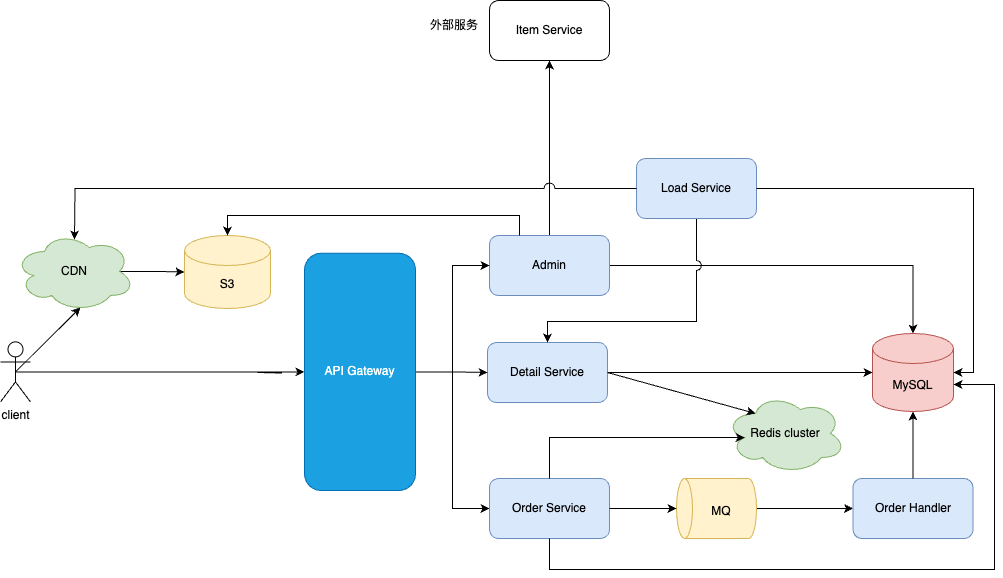

The diagram above was exported from draw.io. Its source (the exported page's mxGraphModel, read from the mxfile embedded in the PNG):
<mxGraphModel dx="990" dy="609" grid="0" gridSize="10" guides="1" tooltips="1" connect="1" arrows="1" fold="1" page="1" pageScale="1" pageWidth="2339" pageHeight="3300" math="0" shadow="0">
  <root>
    <mxCell id="0" />
    <mxCell id="1" parent="0" />
    <mxCell id="ERylD288BlYe1Mcd1olh-61" style="edgeStyle=orthogonalEdgeStyle;rounded=0;orthogonalLoop=1;jettySize=auto;html=1;exitX=0.5;exitY=1;exitDx=0;exitDy=0;exitPerimeter=0;" edge="1" parent="1" source="ERylD288BlYe1Mcd1olh-4" target="ERylD288BlYe1Mcd1olh-6">
      <mxGeometry relative="1" as="geometry" />
    </mxCell>
    <mxCell id="ERylD288BlYe1Mcd1olh-4" value="" style="shape=cylinder3;whiteSpace=wrap;html=1;boundedLbl=1;backgroundOutline=1;size=8;rotation=-90;fillColor=#fff2cc;strokeColor=#d6b656;" vertex="1" parent="1">
      <mxGeometry x="1080" y="877" width="60" height="80" as="geometry" />
    </mxCell>
    <mxCell id="ERylD288BlYe1Mcd1olh-5" value="MQ" style="text;html=1;align=center;verticalAlign=middle;whiteSpace=wrap;rounded=0;" vertex="1" parent="1">
      <mxGeometry x="1085" y="905" width="60" height="30" as="geometry" />
    </mxCell>
    <mxCell id="ERylD288BlYe1Mcd1olh-6" value="Order Handler" style="rounded=1;whiteSpace=wrap;html=1;fillColor=#dae8fc;strokeColor=#6c8ebf;" vertex="1" parent="1">
      <mxGeometry x="1246.5" y="887" width="120" height="60" as="geometry" />
    </mxCell>
    <mxCell id="ERylD288BlYe1Mcd1olh-24" style="edgeStyle=orthogonalEdgeStyle;rounded=0;orthogonalLoop=1;jettySize=auto;html=1;exitX=0.5;exitY=0;exitDx=0;exitDy=0;entryX=0.5;entryY=1;entryDx=0;entryDy=0;" edge="1" parent="1" source="ERylD288BlYe1Mcd1olh-25" target="ERylD288BlYe1Mcd1olh-30">
      <mxGeometry relative="1" as="geometry" />
    </mxCell>
    <mxCell id="ERylD288BlYe1Mcd1olh-57" style="edgeStyle=orthogonalEdgeStyle;rounded=0;orthogonalLoop=1;jettySize=auto;html=1;exitX=1;exitY=0.5;exitDx=0;exitDy=0;" edge="1" parent="1" source="ERylD288BlYe1Mcd1olh-25" target="ERylD288BlYe1Mcd1olh-39">
      <mxGeometry relative="1" as="geometry" />
    </mxCell>
    <mxCell id="ERylD288BlYe1Mcd1olh-25" value="Admin" style="rounded=1;whiteSpace=wrap;html=1;fillColor=#dae8fc;strokeColor=#6c8ebf;" vertex="1" parent="1">
      <mxGeometry x="883" y="644" width="120" height="60" as="geometry" />
    </mxCell>
    <mxCell id="ERylD288BlYe1Mcd1olh-30" value="Item Service" style="rounded=1;whiteSpace=wrap;html=1;" vertex="1" parent="1">
      <mxGeometry x="883" y="409" width="120" height="60" as="geometry" />
    </mxCell>
    <mxCell id="ERylD288BlYe1Mcd1olh-31" value="外部服务" style="text;html=1;align=center;verticalAlign=middle;whiteSpace=wrap;rounded=0;" vertex="1" parent="1">
      <mxGeometry x="818" y="419" width="60" height="30" as="geometry" />
    </mxCell>
    <mxCell id="ERylD288BlYe1Mcd1olh-53" style="edgeStyle=orthogonalEdgeStyle;rounded=0;orthogonalLoop=1;jettySize=auto;html=1;exitX=0.5;exitY=0.5;exitDx=0;exitDy=0;exitPerimeter=0;entryX=0;entryY=0.5;entryDx=0;entryDy=0;" edge="1" parent="1" source="ERylD288BlYe1Mcd1olh-34" target="ERylD288BlYe1Mcd1olh-43">
      <mxGeometry relative="1" as="geometry" />
    </mxCell>
    <mxCell id="ERylD288BlYe1Mcd1olh-34" value="client" style="shape=umlActor;verticalLabelPosition=bottom;verticalAlign=top;html=1;outlineConnect=0;" vertex="1" parent="1">
      <mxGeometry x="394" y="750.38" width="30" height="60" as="geometry" />
    </mxCell>
    <mxCell id="ERylD288BlYe1Mcd1olh-55" style="edgeStyle=orthogonalEdgeStyle;rounded=0;orthogonalLoop=1;jettySize=auto;html=1;exitX=0.875;exitY=0.5;exitDx=0;exitDy=0;exitPerimeter=0;" edge="1" parent="1" source="ERylD288BlYe1Mcd1olh-35" target="ERylD288BlYe1Mcd1olh-51">
      <mxGeometry relative="1" as="geometry" />
    </mxCell>
    <mxCell id="ERylD288BlYe1Mcd1olh-35" value="CDN" style="ellipse;shape=cloud;whiteSpace=wrap;html=1;fillColor=#d5e8d4;strokeColor=#82b366;" vertex="1" parent="1">
      <mxGeometry x="408" y="640" width="120" height="80" as="geometry" />
    </mxCell>
    <mxCell id="ERylD288BlYe1Mcd1olh-36" style="edgeStyle=orthogonalEdgeStyle;rounded=0;orthogonalLoop=1;jettySize=auto;html=1;exitX=1;exitY=0.5;exitDx=0;exitDy=0;entryX=0;entryY=0.5;entryDx=0;entryDy=0;" edge="1" parent="1" target="ERylD288BlYe1Mcd1olh-43">
      <mxGeometry relative="1" as="geometry">
        <mxPoint x="651" y="781" as="sourcePoint" />
      </mxGeometry>
    </mxCell>
    <mxCell id="ERylD288BlYe1Mcd1olh-38" value="Detail Service" style="rounded=1;whiteSpace=wrap;html=1;fillColor=#dae8fc;strokeColor=#6c8ebf;" vertex="1" parent="1">
      <mxGeometry x="881" y="751" width="120" height="60" as="geometry" />
    </mxCell>
    <mxCell id="ERylD288BlYe1Mcd1olh-39" value="MySQL" style="shape=cylinder3;whiteSpace=wrap;html=1;boundedLbl=1;backgroundOutline=1;size=15;fillColor=#f8cecc;strokeColor=#b85450;" vertex="1" parent="1">
      <mxGeometry x="1266" y="742" width="81" height="78" as="geometry" />
    </mxCell>
    <mxCell id="ERylD288BlYe1Mcd1olh-42" style="edgeStyle=orthogonalEdgeStyle;rounded=0;orthogonalLoop=1;jettySize=auto;html=1;exitX=1;exitY=0.5;exitDx=0;exitDy=0;" edge="1" parent="1" source="ERylD288BlYe1Mcd1olh-43" target="ERylD288BlYe1Mcd1olh-38">
      <mxGeometry relative="1" as="geometry" />
    </mxCell>
    <mxCell id="ERylD288BlYe1Mcd1olh-56" style="edgeStyle=orthogonalEdgeStyle;rounded=0;orthogonalLoop=1;jettySize=auto;html=1;exitX=1;exitY=0.5;exitDx=0;exitDy=0;entryX=0;entryY=0.5;entryDx=0;entryDy=0;" edge="1" parent="1" source="ERylD288BlYe1Mcd1olh-43" target="ERylD288BlYe1Mcd1olh-25">
      <mxGeometry relative="1" as="geometry" />
    </mxCell>
    <mxCell id="ERylD288BlYe1Mcd1olh-66" style="edgeStyle=orthogonalEdgeStyle;rounded=0;orthogonalLoop=1;jettySize=auto;html=1;exitX=1;exitY=0.5;exitDx=0;exitDy=0;" edge="1" parent="1" source="ERylD288BlYe1Mcd1olh-43" target="ERylD288BlYe1Mcd1olh-59">
      <mxGeometry relative="1" as="geometry" />
    </mxCell>
    <mxCell id="ERylD288BlYe1Mcd1olh-43" value="API Gateway" style="rounded=1;whiteSpace=wrap;html=1;fillColor=#1ba1e2;fontColor=#ffffff;strokeColor=#006EAF;" vertex="1" parent="1">
      <mxGeometry x="698" y="661.75" width="111" height="237.25" as="geometry" />
    </mxCell>
    <mxCell id="ERylD288BlYe1Mcd1olh-44" value="Redis cluster" style="ellipse;shape=cloud;whiteSpace=wrap;html=1;fillColor=#d5e8d4;strokeColor=#82b366;" vertex="1" parent="1">
      <mxGeometry x="1119" y="802" width="120" height="80" as="geometry" />
    </mxCell>
    <mxCell id="ERylD288BlYe1Mcd1olh-45" style="edgeStyle=orthogonalEdgeStyle;rounded=0;orthogonalLoop=1;jettySize=auto;html=1;exitX=1;exitY=0.5;exitDx=0;exitDy=0;entryX=0;entryY=0.5;entryDx=0;entryDy=0;entryPerimeter=0;" edge="1" parent="1" source="ERylD288BlYe1Mcd1olh-38" target="ERylD288BlYe1Mcd1olh-39">
      <mxGeometry relative="1" as="geometry" />
    </mxCell>
    <mxCell id="ERylD288BlYe1Mcd1olh-64" style="edgeStyle=orthogonalEdgeStyle;rounded=0;orthogonalLoop=1;jettySize=auto;html=1;exitX=0.5;exitY=1;exitDx=0;exitDy=0;entryX=0.5;entryY=0;entryDx=0;entryDy=0;jumpStyle=arc;jumpSize=10;" edge="1" parent="1" source="ERylD288BlYe1Mcd1olh-48" target="ERylD288BlYe1Mcd1olh-38">
      <mxGeometry relative="1" as="geometry">
        <Array as="points">
          <mxPoint x="1090" y="730" />
          <mxPoint x="941" y="730" />
        </Array>
      </mxGeometry>
    </mxCell>
    <mxCell id="ERylD288BlYe1Mcd1olh-48" value="Load Service" style="rounded=1;whiteSpace=wrap;html=1;fillColor=#dae8fc;strokeColor=#6c8ebf;" vertex="1" parent="1">
      <mxGeometry x="1030" y="567" width="120" height="60" as="geometry" />
    </mxCell>
    <mxCell id="ERylD288BlYe1Mcd1olh-49" style="edgeStyle=orthogonalEdgeStyle;rounded=0;orthogonalLoop=1;jettySize=auto;html=1;exitX=0;exitY=0.5;exitDx=0;exitDy=0;jumpStyle=arc;jumpSize=11;" edge="1" parent="1" source="ERylD288BlYe1Mcd1olh-48">
      <mxGeometry relative="1" as="geometry">
        <mxPoint x="468" y="648" as="targetPoint" />
      </mxGeometry>
    </mxCell>
    <mxCell id="ERylD288BlYe1Mcd1olh-50" style="rounded=0;orthogonalLoop=1;jettySize=auto;html=1;exitX=1;exitY=0.5;exitDx=0;exitDy=0;entryX=0.25;entryY=0.25;entryDx=0;entryDy=0;entryPerimeter=0;" edge="1" parent="1" source="ERylD288BlYe1Mcd1olh-38" target="ERylD288BlYe1Mcd1olh-44">
      <mxGeometry relative="1" as="geometry" />
    </mxCell>
    <mxCell id="ERylD288BlYe1Mcd1olh-51" value="S3" style="shape=cylinder3;whiteSpace=wrap;html=1;boundedLbl=1;backgroundOutline=1;size=15;fillColor=#fff2cc;strokeColor=#d6b656;" vertex="1" parent="1">
      <mxGeometry x="578" y="644" width="86" height="73" as="geometry" />
    </mxCell>
    <mxCell id="ERylD288BlYe1Mcd1olh-58" style="edgeStyle=orthogonalEdgeStyle;rounded=0;orthogonalLoop=1;jettySize=auto;html=1;exitX=1;exitY=0.5;exitDx=0;exitDy=0;entryX=1;entryY=0.5;entryDx=0;entryDy=0;entryPerimeter=0;" edge="1" parent="1" source="ERylD288BlYe1Mcd1olh-48" target="ERylD288BlYe1Mcd1olh-39">
      <mxGeometry relative="1" as="geometry" />
    </mxCell>
    <mxCell id="ERylD288BlYe1Mcd1olh-59" value="Order Service" style="rounded=1;whiteSpace=wrap;html=1;fillColor=#dae8fc;strokeColor=#6c8ebf;" vertex="1" parent="1">
      <mxGeometry x="883" y="887" width="120" height="60" as="geometry" />
    </mxCell>
    <mxCell id="ERylD288BlYe1Mcd1olh-60" style="edgeStyle=orthogonalEdgeStyle;rounded=0;orthogonalLoop=1;jettySize=auto;html=1;exitX=0.5;exitY=0;exitDx=0;exitDy=0;entryX=0.5;entryY=1;entryDx=0;entryDy=0;entryPerimeter=0;" edge="1" parent="1" source="ERylD288BlYe1Mcd1olh-6" target="ERylD288BlYe1Mcd1olh-39">
      <mxGeometry relative="1" as="geometry" />
    </mxCell>
    <mxCell id="ERylD288BlYe1Mcd1olh-62" style="edgeStyle=orthogonalEdgeStyle;rounded=0;orthogonalLoop=1;jettySize=auto;html=1;exitX=1;exitY=0.5;exitDx=0;exitDy=0;entryX=0.5;entryY=0;entryDx=0;entryDy=0;entryPerimeter=0;" edge="1" parent="1" source="ERylD288BlYe1Mcd1olh-59" target="ERylD288BlYe1Mcd1olh-4">
      <mxGeometry relative="1" as="geometry" />
    </mxCell>
    <mxCell id="ERylD288BlYe1Mcd1olh-63" style="edgeStyle=orthogonalEdgeStyle;rounded=0;orthogonalLoop=1;jettySize=auto;html=1;exitX=0.5;exitY=0;exitDx=0;exitDy=0;entryX=0.16;entryY=0.55;entryDx=0;entryDy=0;entryPerimeter=0;" edge="1" parent="1" source="ERylD288BlYe1Mcd1olh-59" target="ERylD288BlYe1Mcd1olh-44">
      <mxGeometry relative="1" as="geometry">
        <Array as="points">
          <mxPoint x="943" y="846" />
        </Array>
      </mxGeometry>
    </mxCell>
    <mxCell id="ERylD288BlYe1Mcd1olh-65" style="edgeStyle=orthogonalEdgeStyle;rounded=0;orthogonalLoop=1;jettySize=auto;html=1;exitX=0.5;exitY=1;exitDx=0;exitDy=0;entryX=1;entryY=0;entryDx=0;entryDy=51;entryPerimeter=0;" edge="1" parent="1" source="ERylD288BlYe1Mcd1olh-59" target="ERylD288BlYe1Mcd1olh-39">
      <mxGeometry relative="1" as="geometry">
        <Array as="points">
          <mxPoint x="943" y="978" />
          <mxPoint x="1388" y="978" />
          <mxPoint x="1388" y="793" />
        </Array>
      </mxGeometry>
    </mxCell>
    <mxCell id="ERylD288BlYe1Mcd1olh-68" style="rounded=0;orthogonalLoop=1;jettySize=auto;html=1;exitX=0.5;exitY=0.5;exitDx=0;exitDy=0;exitPerimeter=0;entryX=0.55;entryY=0.95;entryDx=0;entryDy=0;entryPerimeter=0;" edge="1" parent="1" source="ERylD288BlYe1Mcd1olh-34" target="ERylD288BlYe1Mcd1olh-35">
      <mxGeometry relative="1" as="geometry" />
    </mxCell>
    <mxCell id="ERylD288BlYe1Mcd1olh-69" style="edgeStyle=orthogonalEdgeStyle;rounded=0;orthogonalLoop=1;jettySize=auto;html=1;exitX=0.25;exitY=0;exitDx=0;exitDy=0;entryX=0.5;entryY=0;entryDx=0;entryDy=0;entryPerimeter=0;" edge="1" parent="1" source="ERylD288BlYe1Mcd1olh-25" target="ERylD288BlYe1Mcd1olh-51">
      <mxGeometry relative="1" as="geometry" />
    </mxCell>
  </root>
</mxGraphModel>